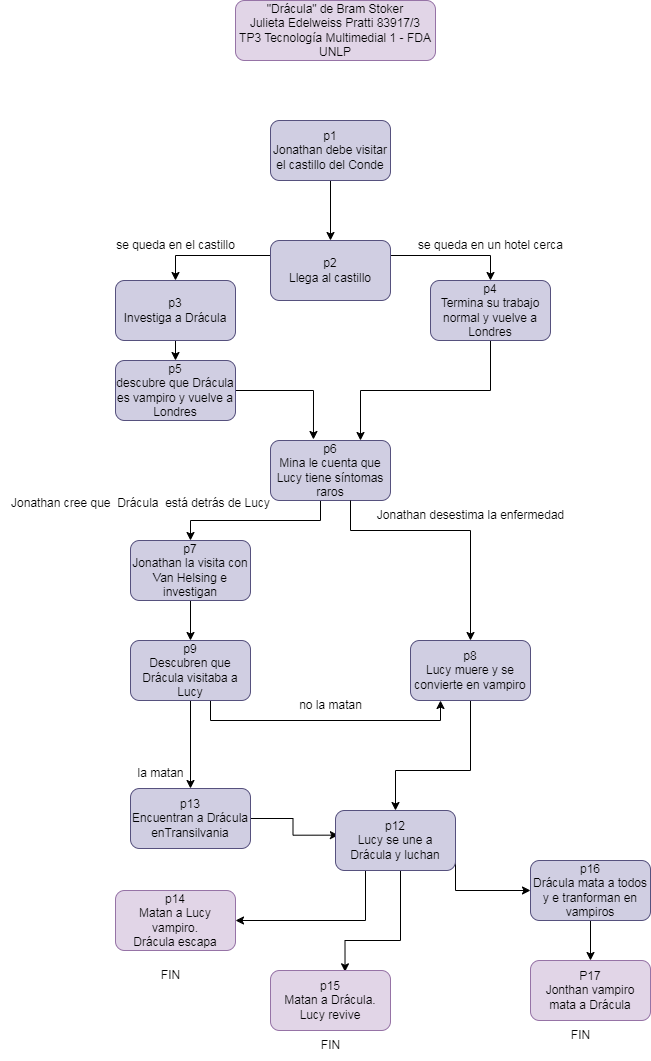

The diagram above was exported from draw.io. Its source (the exported page's mxGraphModel, read from the mxfile embedded in the PNG):
<mxGraphModel dx="728" dy="329" grid="1" gridSize="10" guides="1" tooltips="1" connect="1" arrows="1" fold="1" page="1" pageScale="1" pageWidth="850" pageHeight="1100" math="0" shadow="0">
  <root>
    <mxCell id="0" />
    <mxCell id="1" parent="0" />
    <mxCell id="tGG4tTA6p2iOLEhGfZuq-1" value="&quot;Drácula&quot; de Bram Stoker&lt;br&gt;Julieta Edelweiss Pratti 83917/3&lt;br&gt;TP3 Tecnología Multimedial 1 - FDA UNLP" style="rounded=1;whiteSpace=wrap;html=1;fillColor=#e1d5e7;strokeColor=#9673a6;" vertex="1" parent="1">
      <mxGeometry x="325" y="40" width="200" height="60" as="geometry" />
    </mxCell>
    <mxCell id="tGG4tTA6p2iOLEhGfZuq-4" style="edgeStyle=orthogonalEdgeStyle;rounded=0;orthogonalLoop=1;jettySize=auto;html=1;exitX=0.5;exitY=1;exitDx=0;exitDy=0;entryX=0.5;entryY=0;entryDx=0;entryDy=0;" edge="1" parent="1" source="tGG4tTA6p2iOLEhGfZuq-2" target="tGG4tTA6p2iOLEhGfZuq-3">
      <mxGeometry relative="1" as="geometry" />
    </mxCell>
    <mxCell id="tGG4tTA6p2iOLEhGfZuq-2" value="p1&lt;br&gt;Jonathan debe visitar el castillo del Conde" style="rounded=1;whiteSpace=wrap;html=1;fillColor=#d0cee2;strokeColor=#56517e;" vertex="1" parent="1">
      <mxGeometry x="360" y="160" width="120" height="60" as="geometry" />
    </mxCell>
    <mxCell id="tGG4tTA6p2iOLEhGfZuq-7" style="edgeStyle=orthogonalEdgeStyle;rounded=0;orthogonalLoop=1;jettySize=auto;html=1;exitX=0;exitY=0.25;exitDx=0;exitDy=0;entryX=0.5;entryY=0;entryDx=0;entryDy=0;" edge="1" parent="1" source="tGG4tTA6p2iOLEhGfZuq-3" target="tGG4tTA6p2iOLEhGfZuq-5">
      <mxGeometry relative="1" as="geometry" />
    </mxCell>
    <mxCell id="tGG4tTA6p2iOLEhGfZuq-8" style="edgeStyle=orthogonalEdgeStyle;rounded=0;orthogonalLoop=1;jettySize=auto;html=1;exitX=1;exitY=0.25;exitDx=0;exitDy=0;entryX=0.5;entryY=0;entryDx=0;entryDy=0;" edge="1" parent="1" source="tGG4tTA6p2iOLEhGfZuq-3" target="tGG4tTA6p2iOLEhGfZuq-6">
      <mxGeometry relative="1" as="geometry" />
    </mxCell>
    <mxCell id="tGG4tTA6p2iOLEhGfZuq-3" value="p2&lt;br&gt;Llega al castillo" style="rounded=1;whiteSpace=wrap;html=1;fillColor=#d0cee2;strokeColor=#56517e;" vertex="1" parent="1">
      <mxGeometry x="360" y="280" width="120" height="60" as="geometry" />
    </mxCell>
    <mxCell id="tGG4tTA6p2iOLEhGfZuq-13" style="edgeStyle=orthogonalEdgeStyle;rounded=0;orthogonalLoop=1;jettySize=auto;html=1;exitX=0.5;exitY=1;exitDx=0;exitDy=0;entryX=0.5;entryY=0;entryDx=0;entryDy=0;" edge="1" parent="1" source="tGG4tTA6p2iOLEhGfZuq-5" target="tGG4tTA6p2iOLEhGfZuq-12">
      <mxGeometry relative="1" as="geometry" />
    </mxCell>
    <mxCell id="tGG4tTA6p2iOLEhGfZuq-5" value="p3&lt;br&gt;Investiga a Drácula" style="rounded=1;whiteSpace=wrap;html=1;fillColor=#d0cee2;strokeColor=#56517e;" vertex="1" parent="1">
      <mxGeometry x="205" y="320" width="120" height="60" as="geometry" />
    </mxCell>
    <mxCell id="tGG4tTA6p2iOLEhGfZuq-18" style="edgeStyle=orthogonalEdgeStyle;rounded=0;orthogonalLoop=1;jettySize=auto;html=1;exitX=0.5;exitY=1;exitDx=0;exitDy=0;entryX=0.75;entryY=0;entryDx=0;entryDy=0;" edge="1" parent="1" source="tGG4tTA6p2iOLEhGfZuq-6" target="tGG4tTA6p2iOLEhGfZuq-11">
      <mxGeometry relative="1" as="geometry" />
    </mxCell>
    <mxCell id="tGG4tTA6p2iOLEhGfZuq-6" value="p4&lt;br&gt;Termina su trabajo normal y vuelve a Londres" style="rounded=1;whiteSpace=wrap;html=1;fillColor=#d0cee2;strokeColor=#56517e;" vertex="1" parent="1">
      <mxGeometry x="520" y="320" width="120" height="60" as="geometry" />
    </mxCell>
    <mxCell id="tGG4tTA6p2iOLEhGfZuq-9" value="se queda en el castillo" style="text;html=1;align=center;verticalAlign=middle;resizable=0;points=[];autosize=1;strokeColor=none;fillColor=none;" vertex="1" parent="1">
      <mxGeometry x="195" y="270" width="140" height="30" as="geometry" />
    </mxCell>
    <mxCell id="tGG4tTA6p2iOLEhGfZuq-10" value="se queda en un hotel cerca" style="text;html=1;align=center;verticalAlign=middle;resizable=0;points=[];autosize=1;strokeColor=none;fillColor=none;" vertex="1" parent="1">
      <mxGeometry x="495" y="270" width="170" height="30" as="geometry" />
    </mxCell>
    <mxCell id="tGG4tTA6p2iOLEhGfZuq-22" style="edgeStyle=orthogonalEdgeStyle;rounded=0;orthogonalLoop=1;jettySize=auto;html=1;exitX=0.5;exitY=1;exitDx=0;exitDy=0;entryX=0.5;entryY=0;entryDx=0;entryDy=0;" edge="1" parent="1" source="tGG4tTA6p2iOLEhGfZuq-11" target="tGG4tTA6p2iOLEhGfZuq-21">
      <mxGeometry relative="1" as="geometry">
        <Array as="points">
          <mxPoint x="410" y="540" />
          <mxPoint x="410" y="560" />
          <mxPoint x="280" y="560" />
        </Array>
      </mxGeometry>
    </mxCell>
    <mxCell id="tGG4tTA6p2iOLEhGfZuq-11" value="p6&lt;br&gt;Mina le cuenta que Lucy tiene síntomas raros" style="rounded=1;whiteSpace=wrap;html=1;fillColor=#d0cee2;strokeColor=#56517e;" vertex="1" parent="1">
      <mxGeometry x="360" y="480" width="120" height="60" as="geometry" />
    </mxCell>
    <mxCell id="tGG4tTA6p2iOLEhGfZuq-14" style="edgeStyle=orthogonalEdgeStyle;rounded=0;orthogonalLoop=1;jettySize=auto;html=1;exitX=1;exitY=0.5;exitDx=0;exitDy=0;entryX=0.358;entryY=-0.017;entryDx=0;entryDy=0;entryPerimeter=0;" edge="1" parent="1" source="tGG4tTA6p2iOLEhGfZuq-12" target="tGG4tTA6p2iOLEhGfZuq-11">
      <mxGeometry relative="1" as="geometry" />
    </mxCell>
    <mxCell id="tGG4tTA6p2iOLEhGfZuq-12" value="p5&lt;br&gt;descubre que Drácula es vampiro y vuelve a Londres" style="rounded=1;whiteSpace=wrap;html=1;fillColor=#d0cee2;strokeColor=#56517e;" vertex="1" parent="1">
      <mxGeometry x="205" y="400" width="120" height="60" as="geometry" />
    </mxCell>
    <mxCell id="tGG4tTA6p2iOLEhGfZuq-37" style="edgeStyle=orthogonalEdgeStyle;rounded=0;orthogonalLoop=1;jettySize=auto;html=1;exitX=0.5;exitY=1;exitDx=0;exitDy=0;entryX=0.5;entryY=0;entryDx=0;entryDy=0;" edge="1" parent="1" source="tGG4tTA6p2iOLEhGfZuq-16" target="tGG4tTA6p2iOLEhGfZuq-36">
      <mxGeometry relative="1" as="geometry">
        <Array as="points">
          <mxPoint x="560" y="810" />
          <mxPoint x="485" y="810" />
        </Array>
      </mxGeometry>
    </mxCell>
    <mxCell id="tGG4tTA6p2iOLEhGfZuq-16" value="p8&lt;br&gt;Lucy muere y se convierte en vampiro" style="rounded=1;whiteSpace=wrap;html=1;fillColor=#d0cee2;strokeColor=#56517e;" vertex="1" parent="1">
      <mxGeometry x="500" y="680" width="120" height="60" as="geometry" />
    </mxCell>
    <mxCell id="tGG4tTA6p2iOLEhGfZuq-24" style="edgeStyle=orthogonalEdgeStyle;rounded=0;orthogonalLoop=1;jettySize=auto;html=1;exitX=0.5;exitY=1;exitDx=0;exitDy=0;entryX=0.5;entryY=0;entryDx=0;entryDy=0;fillColor=#d0cee2;strokeColor=#000000;" edge="1" parent="1" source="tGG4tTA6p2iOLEhGfZuq-21" target="tGG4tTA6p2iOLEhGfZuq-23">
      <mxGeometry relative="1" as="geometry" />
    </mxCell>
    <mxCell id="tGG4tTA6p2iOLEhGfZuq-21" value="p7&lt;br&gt;Jonathan la visita con Van Helsing e investigan" style="rounded=1;whiteSpace=wrap;html=1;fillColor=#d0cee2;strokeColor=#56517e;" vertex="1" parent="1">
      <mxGeometry x="220" y="580" width="120" height="60" as="geometry" />
    </mxCell>
    <mxCell id="tGG4tTA6p2iOLEhGfZuq-29" style="edgeStyle=orthogonalEdgeStyle;rounded=0;orthogonalLoop=1;jettySize=auto;html=1;exitX=0.5;exitY=1;exitDx=0;exitDy=0;fillColor=#e1d5e7;strokeColor=#000000;entryX=0.5;entryY=0;entryDx=0;entryDy=0;" edge="1" parent="1" source="tGG4tTA6p2iOLEhGfZuq-23" target="tGG4tTA6p2iOLEhGfZuq-33">
      <mxGeometry relative="1" as="geometry">
        <mxPoint x="190" y="780" as="targetPoint" />
      </mxGeometry>
    </mxCell>
    <mxCell id="tGG4tTA6p2iOLEhGfZuq-31" style="edgeStyle=orthogonalEdgeStyle;rounded=0;orthogonalLoop=1;jettySize=auto;html=1;exitX=0.5;exitY=1;exitDx=0;exitDy=0;entryX=0.25;entryY=1;entryDx=0;entryDy=0;" edge="1" parent="1" source="tGG4tTA6p2iOLEhGfZuq-23" target="tGG4tTA6p2iOLEhGfZuq-16">
      <mxGeometry relative="1" as="geometry">
        <mxPoint x="430" y="820" as="targetPoint" />
        <Array as="points">
          <mxPoint x="300" y="740" />
          <mxPoint x="300" y="760" />
          <mxPoint x="530" y="760" />
        </Array>
      </mxGeometry>
    </mxCell>
    <mxCell id="tGG4tTA6p2iOLEhGfZuq-23" value="p9&lt;br&gt;Descubren que Drácula visitaba a Lucy" style="rounded=1;whiteSpace=wrap;html=1;fillColor=#d0cee2;strokeColor=#56517e;" vertex="1" parent="1">
      <mxGeometry x="220" y="680" width="120" height="60" as="geometry" />
    </mxCell>
    <mxCell id="tGG4tTA6p2iOLEhGfZuq-51" style="edgeStyle=orthogonalEdgeStyle;rounded=0;orthogonalLoop=1;jettySize=auto;html=1;exitX=1;exitY=0.5;exitDx=0;exitDy=0;entryX=0.024;entryY=0.411;entryDx=0;entryDy=0;entryPerimeter=0;" edge="1" parent="1" source="tGG4tTA6p2iOLEhGfZuq-33" target="tGG4tTA6p2iOLEhGfZuq-36">
      <mxGeometry relative="1" as="geometry" />
    </mxCell>
    <mxCell id="tGG4tTA6p2iOLEhGfZuq-33" value="p13&lt;br&gt;Encuentran a Drácula enTransilvania" style="rounded=1;whiteSpace=wrap;html=1;fillColor=#d0cee2;strokeColor=#56517e;" vertex="1" parent="1">
      <mxGeometry x="220" y="828" width="120" height="60" as="geometry" />
    </mxCell>
    <mxCell id="tGG4tTA6p2iOLEhGfZuq-54" style="edgeStyle=orthogonalEdgeStyle;rounded=0;orthogonalLoop=1;jettySize=auto;html=1;exitX=0.5;exitY=1;exitDx=0;exitDy=0;entryX=0.621;entryY=0.022;entryDx=0;entryDy=0;entryPerimeter=0;" edge="1" parent="1" source="tGG4tTA6p2iOLEhGfZuq-36" target="tGG4tTA6p2iOLEhGfZuq-53">
      <mxGeometry relative="1" as="geometry">
        <Array as="points">
          <mxPoint x="490" y="910" />
          <mxPoint x="490" y="980" />
          <mxPoint x="435" y="980" />
        </Array>
      </mxGeometry>
    </mxCell>
    <mxCell id="tGG4tTA6p2iOLEhGfZuq-57" style="edgeStyle=orthogonalEdgeStyle;rounded=0;orthogonalLoop=1;jettySize=auto;html=1;exitX=1;exitY=0.5;exitDx=0;exitDy=0;entryX=0;entryY=0.5;entryDx=0;entryDy=0;" edge="1" parent="1" source="tGG4tTA6p2iOLEhGfZuq-36" target="tGG4tTA6p2iOLEhGfZuq-56">
      <mxGeometry relative="1" as="geometry">
        <Array as="points">
          <mxPoint x="545" y="930" />
        </Array>
      </mxGeometry>
    </mxCell>
    <mxCell id="tGG4tTA6p2iOLEhGfZuq-63" style="edgeStyle=orthogonalEdgeStyle;rounded=0;orthogonalLoop=1;jettySize=auto;html=1;exitX=0.25;exitY=1;exitDx=0;exitDy=0;entryX=1;entryY=0.5;entryDx=0;entryDy=0;" edge="1" parent="1" source="tGG4tTA6p2iOLEhGfZuq-36" target="tGG4tTA6p2iOLEhGfZuq-39">
      <mxGeometry relative="1" as="geometry" />
    </mxCell>
    <mxCell id="tGG4tTA6p2iOLEhGfZuq-36" value="p12&lt;br&gt;Lucy se une a Drácula y luchan" style="rounded=1;whiteSpace=wrap;html=1;fillColor=#d0cee2;strokeColor=#56517e;" vertex="1" parent="1">
      <mxGeometry x="425" y="850" width="120" height="60" as="geometry" />
    </mxCell>
    <mxCell id="tGG4tTA6p2iOLEhGfZuq-39" value="p14&lt;br&gt;Matan a Lucy vampiro.&lt;br&gt;Drácula escapa" style="rounded=1;whiteSpace=wrap;html=1;fillColor=#e1d5e7;strokeColor=#9673a6;" vertex="1" parent="1">
      <mxGeometry x="205" y="930" width="120" height="60" as="geometry" />
    </mxCell>
    <mxCell id="tGG4tTA6p2iOLEhGfZuq-41" value="no la matan" style="text;html=1;align=center;verticalAlign=middle;resizable=0;points=[];autosize=1;strokeColor=none;fillColor=none;" vertex="1" parent="1">
      <mxGeometry x="375" y="730" width="90" height="30" as="geometry" />
    </mxCell>
    <mxCell id="tGG4tTA6p2iOLEhGfZuq-42" value="la matan" style="text;html=1;align=center;verticalAlign=middle;resizable=0;points=[];autosize=1;strokeColor=none;fillColor=none;" vertex="1" parent="1">
      <mxGeometry x="215" y="798" width="70" height="30" as="geometry" />
    </mxCell>
    <mxCell id="tGG4tTA6p2iOLEhGfZuq-48" style="edgeStyle=orthogonalEdgeStyle;rounded=0;orthogonalLoop=1;jettySize=auto;html=1;" edge="1" parent="1" target="tGG4tTA6p2iOLEhGfZuq-16">
      <mxGeometry relative="1" as="geometry">
        <mxPoint x="440" y="540" as="sourcePoint" />
        <Array as="points">
          <mxPoint x="440" y="570" />
          <mxPoint x="560" y="570" />
        </Array>
      </mxGeometry>
    </mxCell>
    <mxCell id="tGG4tTA6p2iOLEhGfZuq-49" value="Jonathan desestima la enfermedad" style="text;html=1;align=center;verticalAlign=middle;resizable=0;points=[];autosize=1;strokeColor=none;fillColor=none;" vertex="1" parent="1">
      <mxGeometry x="455" y="540" width="210" height="30" as="geometry" />
    </mxCell>
    <mxCell id="tGG4tTA6p2iOLEhGfZuq-50" value="Jonathan cree que&amp;nbsp; Drácula&amp;nbsp; está detrás de Lucy" style="text;html=1;align=center;verticalAlign=middle;resizable=0;points=[];autosize=1;strokeColor=none;fillColor=none;" vertex="1" parent="1">
      <mxGeometry x="90" y="528" width="280" height="30" as="geometry" />
    </mxCell>
    <mxCell id="tGG4tTA6p2iOLEhGfZuq-53" value="p15&lt;br&gt;Matan a Drácula. Lucy revive" style="rounded=1;whiteSpace=wrap;html=1;fillColor=#e1d5e7;strokeColor=#9673a6;" vertex="1" parent="1">
      <mxGeometry x="360" y="1010" width="120" height="60" as="geometry" />
    </mxCell>
    <mxCell id="tGG4tTA6p2iOLEhGfZuq-59" style="edgeStyle=orthogonalEdgeStyle;rounded=0;orthogonalLoop=1;jettySize=auto;html=1;exitX=0.5;exitY=1;exitDx=0;exitDy=0;entryX=0.5;entryY=0;entryDx=0;entryDy=0;" edge="1" parent="1" source="tGG4tTA6p2iOLEhGfZuq-56" target="tGG4tTA6p2iOLEhGfZuq-58">
      <mxGeometry relative="1" as="geometry" />
    </mxCell>
    <mxCell id="tGG4tTA6p2iOLEhGfZuq-56" value="p16&lt;br&gt;Drácula mata a todos y e tranforman en vampiros" style="rounded=1;whiteSpace=wrap;html=1;fillColor=#d0cee2;strokeColor=#56517e;" vertex="1" parent="1">
      <mxGeometry x="620" y="900" width="120" height="60" as="geometry" />
    </mxCell>
    <mxCell id="tGG4tTA6p2iOLEhGfZuq-58" value="P17&lt;br&gt;Jonthan vampiro mata a Drácula" style="rounded=1;whiteSpace=wrap;html=1;fillColor=#e1d5e7;strokeColor=#9673a6;" vertex="1" parent="1">
      <mxGeometry x="620" y="1000" width="120" height="60" as="geometry" />
    </mxCell>
    <mxCell id="tGG4tTA6p2iOLEhGfZuq-60" value="FIN" style="text;html=1;align=center;verticalAlign=middle;resizable=0;points=[];autosize=1;strokeColor=none;fillColor=none;" vertex="1" parent="1">
      <mxGeometry x="240" y="1000" width="40" height="30" as="geometry" />
    </mxCell>
    <mxCell id="tGG4tTA6p2iOLEhGfZuq-61" value="FIN" style="text;html=1;align=center;verticalAlign=middle;resizable=0;points=[];autosize=1;strokeColor=none;fillColor=none;" vertex="1" parent="1">
      <mxGeometry x="400" y="1070" width="40" height="30" as="geometry" />
    </mxCell>
    <mxCell id="tGG4tTA6p2iOLEhGfZuq-62" value="FIN" style="text;html=1;align=center;verticalAlign=middle;resizable=0;points=[];autosize=1;strokeColor=none;fillColor=none;" vertex="1" parent="1">
      <mxGeometry x="650" y="1060" width="40" height="30" as="geometry" />
    </mxCell>
  </root>
</mxGraphModel>